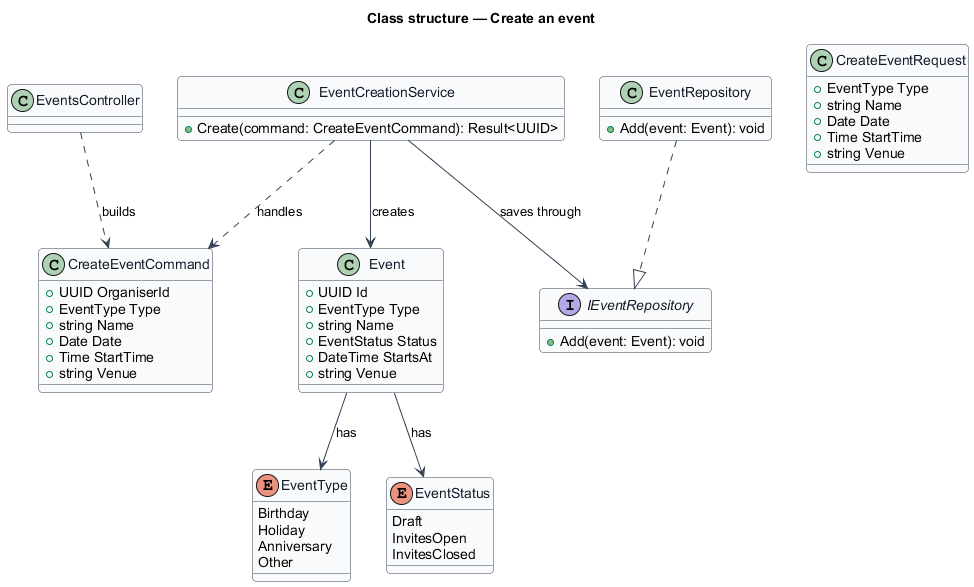

The diagram above was rendered by PlantUML. Its source (embedded in the PNG):
@startuml
' --- shared skin header ---
skinparam backgroundColor #FFFFFF
skinparam shadowing false
skinparam roundcorner 8
skinparam defaultFontName Arial
skinparam ArrowColor #344054
skinparam class {
  BorderColor #344054
  FontColor #101828
  BackgroundColor #F9FAFB
}
' --------------------------
title Class structure — Create an event

enum EventType {
  Birthday
  Holiday
  Anniversary
  Other
}

enum EventStatus {
  Draft
  InvitesOpen
  InvitesClosed
}

class CreateEventRequest {
  +EventType Type
  +string Name
  +Date Date
  +Time StartTime
  +string Venue
}

class CreateEventCommand {
  +UUID OrganiserId
  +EventType Type
  +string Name
  +Date Date
  +Time StartTime
  +string Venue
}

class EventCreationService {
  +Create(command: CreateEventCommand): Result<UUID>
}

class Event {
  +UUID Id
  +EventType Type
  +string Name
  +EventStatus Status
  +DateTime StartsAt
  +string Venue
}

interface IEventRepository {
  +Add(event: Event): void
}

class EventRepository {
  +Add(event: Event): void
}

EventsController ..> CreateEventCommand : builds
EventCreationService ..> CreateEventCommand : handles
EventCreationService --> Event : creates
EventCreationService --> IEventRepository : saves through
EventRepository ..|> IEventRepository
Event --> EventStatus : has
Event --> EventType : has
@enduml